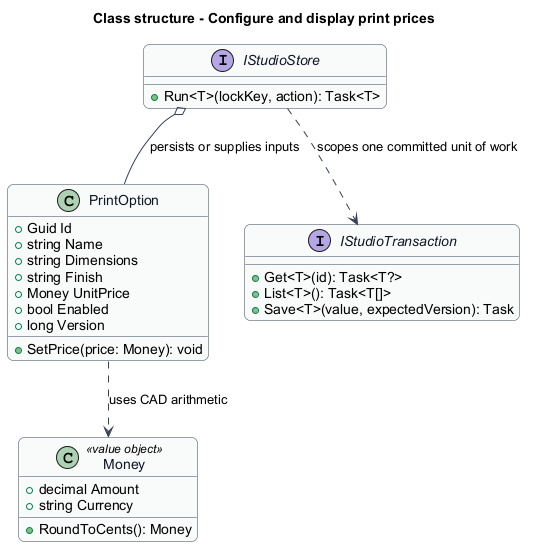

The diagram above was rendered by PlantUML. Its source (embedded in the PNG):
@startuml
skinparam backgroundColor #FFFFFF
skinparam shadowing false
skinparam roundcorner 12
skinparam defaultFontName Arial
skinparam ArrowColor #344054
skinparam rectangle {
  BorderColor #344054
  FontColor #101828
}
skinparam package {
  BorderColor #667085
  FontColor #101828
  BackgroundColor #F9FAFB
}
title Class structure - Configure and display print prices
skinparam class {
 BorderColor #344054
 FontColor #101828
 BackgroundColor #F9FAFB
}
class PrintOption {
 +Guid Id
 +string Name
 +string Dimensions
 +string Finish
 +Money UnitPrice
 +bool Enabled
 +long Version
 +SetPrice(price: Money): void
}
class Money <<value object>> {
 +decimal Amount
 +string Currency
 +RoundToCents(): Money
}
PrintOption ..> Money : uses CAD arithmetic
interface IStudioStore {
 +Run<T>(lockKey, action): Task<T>
}
interface IStudioTransaction {
 +Get<T>(id): Task<T?>
 +List<T>(): Task<T[]>
 +Save<T>(value, expectedVersion): Task
}
IStudioStore ..> IStudioTransaction : scopes one committed unit of work
IStudioStore o-- PrintOption : persists or supplies inputs
@enduml